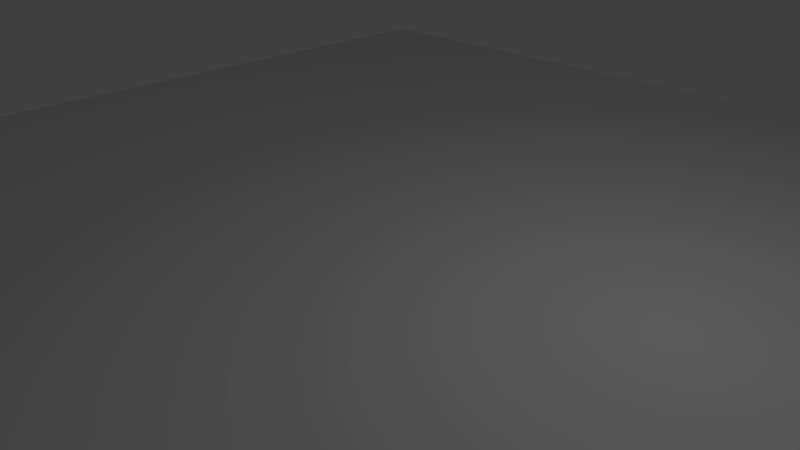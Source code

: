 # Source: metalfloor-edward.blend  (saved by Blender 2.59.0; exported with 4.5.12 LTS)
import bpy
from mathutils import Matrix  # noqa: F401  (used for matrix-valued properties, if any)

bpy.ops.wm.read_factory_settings(use_empty=True)
scene = bpy.context.scene
scene.name = 'Scene'

# ---- collections
col_collection_1 = bpy.data.collections.new('Collection 1'); scene.collection.children.link(col_collection_1)

# ---- materials (node trees are filled in below, after node groups)
mat_material = bpy.data.materials.new('Material')
mat_material.alpha_threshold = 0.0
mat_material.use_transparent_shadow = False
mat_material.roughness = 0.5
mat_material.line_color = (0.0, 0.0, 0.0, 1.0)

# ---- material node trees

# ---- world
world_world = bpy.data.worlds.new('World'); scene.world = world_world
world_world.color = (0.05088, 0.05088, 0.05088)
world_world.use_sun_shadow = False
world_world.sun_shadow_jitter_overblur = 0.0
world_world.cycles.sampling_method = 'MANUAL'
world_world.cycles.sample_map_resolution = 256

# ---- cameras
cam_camera = bpy.data.cameras.new('Camera')
cam_camera.clip_end = 100.0
cam_camera.lens = 35.0
cam_camera.ortho_scale = 7.314
cam_camera.dof.focus_distance = 0.0
cam_camera.dof.aperture_fstop = 128.0

# ---- lights
light_lamp = bpy.data.lights.new('Lamp', 'POINT')
light_lamp.transmission_factor = 0.0
light_lamp.cutoff_distance = 30.0
light_lamp.energy = 100.0
light_lamp.shadow_buffer_clip_start = 1.001
light_lamp.shadow_soft_size = 1.0
light_lamp.shadow_maximum_resolution = 0.006
light_lamp.use_absolute_resolution = True
light_lamp.cycles.use_multiple_importance_sampling = False

# ---- meshes
me_cube = bpy.data.meshes.new('Cube')
me_cube.from_pydata([(1.0, 1.0, -1.0), (1.0, -1.0, -1.0), (-1.0, -1.0, -1.0), (-1.0, 1.0, -1.0), (1.0, 1.0, 1.0), (1.0, -1.0, 1.0), (-1.0, -1.0, 1.0), (-1.0, 1.0, 1.0)], [], [(0, 1, 2, 3), (4, 7, 6, 5), (0, 4, 5, 1), (1, 5, 6, 2), (2, 6, 7, 3), (4, 0, 3, 7)])
_uv = me_cube.uv_layers.new(name='UVTex')
_uv.uv.foreach_set('vector', [-2.0, -2.0, 3.0, -2.0, 3.0, 3.0, -2.0, 3.0, -2.0, -2.0, 3.0, -2.0, 3.0, 3.0, -2.0, 3.0, -2.0, -2.0, 3.0, -2.0, 3.0, 3.0, -2.0, 3.0, -2.0, -2.0, 3.0, -2.0, 3.0, 3.0, -2.0, 3.0, -2.0, -2.0, 3.0, -2.0, 3.0, 3.0, -2.0, 3.0, -2.0, -2.0, 3.0, -2.0, 3.0, 3.0, -2.0, 3.0])
me_cube.materials.append(mat_material)
me_cube.use_remesh_preserve_volume = False
me_cube.use_remesh_preserve_attributes = False
me_cube.use_mirror_vertex_groups = False
me_cube.update()

# ---- objects
ob_cube = bpy.data.objects.new('Cube', me_cube)
ob_lamp = bpy.data.objects.new('Lamp', light_lamp)
ob_camera = bpy.data.objects.new('Camera', cam_camera)

# ---- transforms, parenting, visibility, modifiers, constraints
ob_cube.location = (0.0, 0.0, 0.0)
ob_cube.scale = (10.0, 10.0, 0.1)
ob_cube.lock_rotations_4d = False
ob_cube.empty_display_type = 'ARROWS'
ob_cube.lineart.crease_threshold = 0.0
ob_lamp.location = (4.076, 1.005, 5.904)
ob_lamp.rotation_euler = (0.6503, 0.05522, 1.866)
ob_lamp.lock_rotations_4d = False
ob_lamp.empty_display_type = 'ARROWS'
ob_lamp.color = (0.0, 0.0, 0.0, 0.0)
ob_lamp.lineart.crease_threshold = 0.0
ob_camera.location = (7.481, -6.508, 5.344)
ob_camera.rotation_euler = (1.109, 0.01082, 0.8149)
ob_camera.lock_rotations_4d = False
ob_camera.empty_display_type = 'ARROWS'
ob_camera.color = (0.0, 0.0, 0.0, 0.0)
ob_camera.display_type = 'WIRE'
ob_camera.lineart.crease_threshold = 0.0

# ---- collection membership
col_collection_1.objects.link(ob_cube)
col_collection_1.objects.link(ob_lamp)
col_collection_1.objects.link(ob_camera)

# ---- scene / render settings (as saved in the file)
scene.camera = ob_camera
scene.frame_start = 1; scene.frame_end = 250; scene.frame_set(1)
scene.render.engine = 'BLENDER_EEVEE_NEXT'
scene.render.image_settings.color_mode = 'RGB'
scene.render.image_settings.compression = 90
scene.render.resolution_percentage = 50
scene.render.dither_intensity = 0.0
scene.render.bake_margin = 2
scene.render.bake_bias = 0.0
scene.cycles.use_denoising = False
scene.cycles.samples = 10
scene.cycles.sampling_pattern = 'TABULATED_SOBOL'
scene.cycles.light_sampling_threshold = 0.0
scene.cycles.use_adaptive_sampling = False
scene.cycles.use_light_tree = False
scene.cycles.blur_glossy = 0.0
scene.cycles.volume_bounces = 1
scene.cycles.pixel_filter_type = 'GAUSSIAN'
scene.cycles.sample_clamp_indirect = 0.0
scene.view_settings.view_transform = 'Standard'
bpy.context.view_layer.update()
